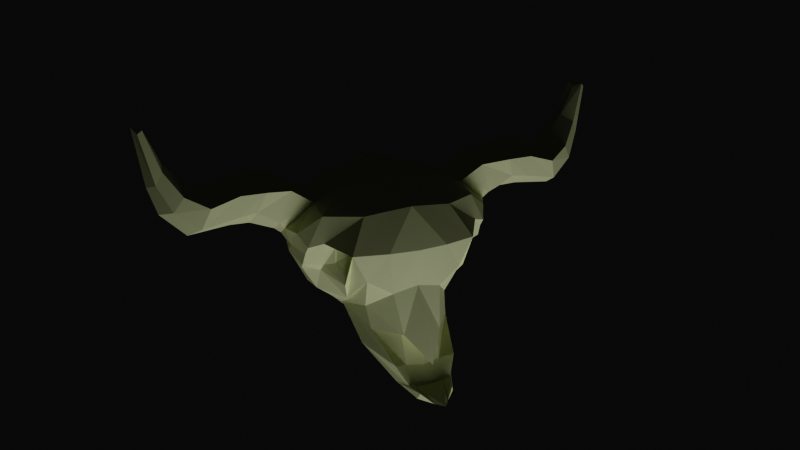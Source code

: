 # Source: vacone.blend  (saved by Blender 3.6.13; exported with 4.5.12 LTS)
import bpy
from mathutils import Matrix  # noqa: F401  (used for matrix-valued properties, if any)

bpy.ops.wm.read_factory_settings(use_empty=True)
scene = bpy.context.scene
scene.name = 'Scene'

# ---- collections
col_collection = bpy.data.collections.new('Collection'); scene.collection.children.link(col_collection)

# ---- materials (node trees are filled in below, after node groups)
mat_material = bpy.data.materials.new('Material')
mat_material.alpha_threshold = 0.0
mat_material.diffuse_color = (0.9522, 1.0, 0.65, 1.0)
mat_material.roughness = 0.8103
mat_material.specular_intensity = 0.5513
mat_material.metallic = 0.1154
mat_material.line_color = (0.0, 0.0, 0.0, 1.0)

# ---- material node trees

# ---- world
world_world = bpy.data.worlds.new('World'); scene.world = world_world
world_world.use_nodes = True; world_world.node_tree.nodes.clear()
_N = world_world.node_tree.nodes; _L = world_world.node_tree.links
n0 = _N.new('ShaderNodeOutputWorld'); n0.name = 'World Output'; n0.location = (300, 300)
n1 = _N.new('ShaderNodeBackground'); n1.name = 'Background'; n1.location = (10, 300)
n1.inputs[0].default_value = (0.05088, 0.05088, 0.05088, 1.0)
_L.new(n1.outputs[0], n0.inputs[0])
n0.is_active_output = True
world_world.color = (0.05088, 0.05088, 0.05088)
world_world.use_sun_shadow = False
world_world.sun_shadow_jitter_overblur = 0.0

# ---- cameras
cam_camera_003 = bpy.data.cameras.new('Camera.003')

# ---- lights
light_area = bpy.data.lights.new('Area', 'AREA')
light_area.transmission_factor = 0.0
light_area.energy = 1571.0
light_area.shadow_maximum_resolution = 0.006
light_area.use_absolute_resolution = True
light_area.size = 8.456
light_area.size_y = 1.0

# ---- meshes
me_cube = bpy.data.meshes.new('Cube')
me_cube.from_pydata([(0.9684, -1.0, 0.9757), (0.9065, -1.0, -0.8491), (-0.6725, -0.8613, 0.5833), (-0.5989, -0.8153, -1.12), (-0.9327, -1.211, -0.02431), (0.9784, -1.0, -0.02431), (-0.02165, -1.0, 0.9757), (-0.01172, -1.0, -1.206), (-0.5979, -1.208, -0.6663), (-0.4692, -1.534, 0.1277), (-0.3506, -1.507, 0.59), (0.7758, -1.507, 0.1151), (0.7495, -1.517, -0.4749), (0.03131, -1.507, 0.7477), (0.03717, -1.485, -0.8623), (0.8021, -1.496, 0.7344), (-0.1769, -1.427, -0.3675), (-0.3418, -1.792, 0.05085), (-0.1468, -1.907, 0.2762), (0.4647, -1.905, 0.06141), (0.4331, -1.828, -0.1659), (0.09617, -2.035, 0.3318), (0.08309, -1.748, -0.441), (0.4963, -1.895, 0.3545), (-0.2279, -1.797, -0.09517), (0.9611, -1.938, 1.031), (-0.03656, -1.938, 1.031), (0.6169, -2.151, 0.5324), (0.04271, -2.153, 0.4567), (1.111, -2.367, 1.07), (-0.1992, -2.44, 1.109), (0.961, -2.637, 0.7446), (-0.07774, -2.596, 0.7405), (0.4883, -1.0, -1.26), (0.4734, -1.0, 0.9757), (0.3933, -1.512, -0.8322), (0.4167, -1.501, 0.8639), (0.2053, -1.775, -0.418), (0.2962, -2.036, 0.1922), (0.2702, -1.957, 0.06755), (0.4623, -1.938, 1.181), (0.3298, -2.152, 0.2781), (0.4531, -2.358, 1.331), (0.3645, -2.593, 0.4397), (-1.357, -0.5956, -2.043), (-0.5904, -0.8872, -1.828), (0.456, -2.968, 1.35), (-0.194, -2.92, 1.113), (1.115, -2.82, 1.138), (0.9701, -2.967, 0.6837), (0.3764, -2.951, 0.445), (-0.06918, -2.944, 0.6903), (0.4746, -3.377, 1.183), (-0.1773, -3.441, 0.955), (1.133, -3.362, 0.9234), (0.9837, -3.619, 0.5759), (0.3877, -3.713, 0.362), (-0.05519, -3.58, 0.574), (0.4818, -3.727, 1.3), (-0.02214, -3.845, 1.168), (0.9864, -3.816, 1.115), (0.8683, -4.048, 0.91), (0.4073, -4.181, 0.7982), (0.06917, -4.01, 0.8975), (0.4813, -4.06, 1.681), (0.1538, -4.136, 1.596), (0.8093, -4.118, 1.561), (0.7326, -4.268, 1.363), (0.4329, -4.354, 1.291), (0.2131, -4.244, 1.355), (0.4805, -4.319, 2.219), (0.2782, -4.389, 2.307), (0.689, -4.369, 2.288), (0.6443, -4.463, 2.252), (0.4594, -4.536, 2.333), (0.3184, -4.463, 2.238), (-0.5952, -1.199, -0.4838), (-0.7555, -1.124, -0.07506), (-0.3702, -1.293, -0.3041), (-0.467, -1.326, 0.009628), (-1.232, -0.3616, -1.538), (0.9734, -0.5, 1.108), (-0.745, -0.4306, 0.6404), (0.9065, -0.5, -1.025), (1.138, -0.5, -0.02431), (0.05597, -0.5, -1.695), (-1.096, -0.5729, -0.02431), (-0.01917, -0.5, 1.108), (0.4771, -0.5, 1.108), (0.4883, -0.5, -1.407), (-1.263, -0.3339, -2.114), (-0.3341, -0.6942, -1.847), (0.9833, -1.0, -0.5243), (-0.9259, -0.9346, -0.5397), (-0.3148, -1.042, -1.027), (0.7627, -1.512, -0.1799), (-0.06988, -1.445, -0.4965), (0.4489, -1.866, -0.05223), (-0.1321, -1.811, -0.315), (0.1916, -1.942, -0.1225), (-1.032, -0.4673, -0.805), (1.063, -0.5, -0.6125), (-0.5424, -1.204, -0.3822), (-0.6476, -1.155, -0.1137), (-0.3946, -1.266, -0.2641), (-0.4582, -1.287, -0.0581), (0.1001, -1.926, 0.004989), (-0.006405, -1.941, 0.1686), (-0.7362, -0.767, -1.524), (-0.9652, -0.3525, -1.152), (-1.516, -0.3019, -2.425), (-1.545, -0.4209, -2.388), (-1.307, -0.5598, -2.359), (-0.7691, -0.3895, -2.34), (-1.953, -0.1392, -2.621), (-1.778, -0.3238, -2.461), (-1.74, -0.3628, -2.56), (-1.7, -0.3534, -2.579), (0.9684, 1.0, 0.9757), (0.9065, 1.0, -0.8491), (-0.6725, 0.8613, 0.5833), (-0.5989, 0.8153, -1.12), (-1.651, 2.682e-07, -2.025), (-0.9327, 1.211, -0.02431), (0.9784, 1.0, -0.02431), (-0.02165, 1.0, 0.9757), (0.9784, 2.682e-07, 1.241), (-0.01172, 1.0, -1.206), (-0.8314, 2.682e-07, 0.6975), (0.9065, 2.682e-07, -1.202), (1.297, 2.682e-07, -0.02431), (0.1038, 2.682e-07, -1.928), (-1.154, 2.682e-07, -0.02431), (-0.5979, 1.208, -0.6663), (-0.01668, 2.682e-07, 1.241), (-0.4692, 1.534, 0.1277), (-0.3506, 1.507, 0.59), (0.7758, 1.507, 0.1151), (0.7495, 1.517, -0.4749), (0.03131, 1.507, 0.7477), (0.03717, 1.485, -0.8623), (0.8021, 1.496, 0.7344), (-0.1769, 1.427, -0.3675), (-0.3418, 1.792, 0.05085), (-0.1468, 1.907, 0.2762), (0.4647, 1.905, 0.06141), (0.4331, 1.828, -0.1659), (0.09617, 2.035, 0.3318), (0.08309, 1.748, -0.441), (0.4963, 1.895, 0.3545), (-0.2279, 1.797, -0.09517), (0.9611, 1.938, 1.031), (-0.03656, 1.938, 1.031), (0.6169, 2.151, 0.5324), (0.04271, 2.153, 0.4567), (1.111, 2.367, 1.07), (-0.1992, 2.44, 1.109), (0.961, 2.637, 0.7446), (-0.07774, 2.596, 0.7405), (0.4883, 1.0, -1.26), (0.4734, 1.0, 0.9757), (0.6822, 2.682e-07, -1.494), (0.4808, 2.682e-07, 1.241), (0.3933, 1.512, -0.8322), (0.4167, 1.501, 0.8639), (0.2053, 1.775, -0.418), (0.2962, 2.036, 0.1922), (0.2702, 1.957, 0.06755), (0.4623, 1.938, 1.181), (0.3298, 2.152, 0.2781), (0.4531, 2.358, 1.331), (0.3645, 2.593, 0.4397), (-1.357, 0.5956, -2.043), (-0.5904, 0.8872, -1.828), (-0.2043, 2.682e-07, -2.049), (0.456, 2.968, 1.35), (-0.194, 2.92, 1.113), (1.115, 2.82, 1.138), (0.9701, 2.967, 0.6837), (0.3764, 2.951, 0.445), (-0.06918, 2.944, 0.6903), (0.4746, 3.377, 1.183), (-0.1773, 3.441, 0.955), (1.133, 3.362, 0.9234), (0.9837, 3.619, 0.5759), (0.3877, 3.713, 0.362), (-0.05519, 3.58, 0.574), (0.4818, 3.727, 1.3), (-0.02214, 3.845, 1.168), (0.9864, 3.816, 1.115), (0.8683, 4.048, 0.91), (0.4073, 4.181, 0.7982), (0.06917, 4.01, 0.8975), (0.4813, 4.06, 1.681), (0.1538, 4.136, 1.596), (0.8093, 4.118, 1.561), (0.7326, 4.268, 1.363), (0.4329, 4.354, 1.291), (0.2131, 4.244, 1.355), (0.4805, 4.319, 2.219), (0.2782, 4.389, 2.307), (0.689, 4.369, 2.288), (0.6443, 4.463, 2.252), (0.4594, 4.536, 2.333), (0.3184, 4.463, 2.238), (-0.5952, 1.199, -0.4838), (-0.7555, 1.124, -0.07506), (-0.3702, 1.293, -0.3041), (-0.467, 1.326, 0.009628), (-1.232, 0.3616, -1.538), (0.9734, 0.5, 1.108), (-0.745, 0.4306, 0.6404), (0.9065, 0.5, -1.025), (1.138, 0.5, -0.02431), (0.05597, 0.5, -1.695), (-1.096, 0.5729, -0.02431), (-0.01917, 0.5, 1.108), (0.4771, 0.5, 1.108), (0.4883, 0.5, -1.407), (-1.263, 0.3339, -2.114), (-0.3341, 0.6942, -1.847), (0.9833, 1.0, -0.5243), (-0.9259, 0.9346, -0.5397), (1.143, 2.682e-07, -0.7006), (-1.083, 2.682e-07, -0.7006), (-0.3148, 1.042, -1.027), (0.7627, 1.512, -0.1799), (-0.06988, 1.445, -0.4965), (0.4489, 1.866, -0.05223), (-0.1321, 1.811, -0.315), (0.1916, 1.942, -0.1225), (-1.032, 0.4673, -0.805), (1.063, 0.5, -0.6125), (-0.5424, 1.204, -0.3822), (-0.6476, 1.155, -0.1137), (-0.3946, 1.266, -0.2641), (-0.4582, 1.287, -0.0581), (0.1001, 1.926, 0.004989), (-0.006405, 1.941, 0.1686), (-0.7362, 0.767, -1.524), (-0.9652, 0.3525, -1.152), (-1.099, 2.682e-07, -1.375), (-1.516, 0.3019, -2.425), (-1.545, 0.4209, -2.388), (-1.307, 0.5598, -2.359), (-0.7691, 0.3895, -2.34), (-0.7279, 2.682e-07, -2.404), (-1.538, 2.682e-07, -2.438), (-1.953, 0.1392, -2.621), (-1.778, 0.3238, -2.461), (-1.74, 0.3628, -2.56), (-1.7, 0.3534, -2.579), (-1.68, 2.682e-07, -2.611), (-2.121, 2.682e-07, -2.627), (-1.321, 2.682e-07, -2.149)], [(131, 122)], [(87, 82, 2, 6), (92, 5, 11, 95), (89, 83, 1, 33), (84, 81, 0, 5), (101, 84, 5, 92), (85, 7, 45, 91), (100, 86, 132, 224), (86, 82, 128, 132), (94, 8, 4, 93), (6, 2, 10, 13), (33, 1, 12, 35), (88, 87, 6, 34), (10, 9, 17, 18), (13, 10, 18, 21), (11, 15, 23, 19), (94, 7, 14, 96), (8, 16, 78, 76), (34, 6, 13, 36), (5, 0, 15, 11), (2, 4, 9, 10), (24, 107, 18, 17), (99, 39, 106), (39, 38, 21, 107, 106), (23, 15, 25, 27), (35, 12, 20, 37), (95, 11, 19, 97), (96, 14, 22, 98), (9, 16, 24, 17), (41, 27, 31, 43), (36, 13, 26, 40), (13, 21, 28, 26), (38, 23, 27, 41), (43, 31, 49, 50), (40, 26, 30, 42), (26, 28, 32, 30), (27, 25, 29, 31), (25, 40, 42, 29), (30, 32, 51, 47), (21, 38, 41, 28), (15, 36, 40, 25), (28, 41, 43, 32), (14, 35, 37, 22), (19, 23, 38, 39), (97, 19, 39, 99), (0, 34, 36, 15), (81, 88, 34, 0), (7, 33, 35, 14), (85, 89, 33, 7), (45, 44, 111, 112), (80, 122, 241, 109), (7, 108, 44, 45), (51, 50, 56, 57), (48, 46, 52, 54), (31, 29, 48, 49), (32, 43, 50, 51), (29, 42, 46, 48), (42, 30, 47, 46), (53, 57, 63, 59), (56, 55, 61, 62), (46, 47, 53, 52), (50, 49, 55, 56), (47, 51, 57, 53), (49, 48, 54, 55), (60, 58, 64, 66), (61, 60, 66, 67), (55, 54, 60, 61), (54, 52, 58, 60), (57, 56, 62, 63), (52, 53, 59, 58), (68, 67, 73, 74), (64, 65, 71, 70), (63, 62, 68, 69), (58, 59, 65, 64), (62, 61, 67, 68), (59, 63, 69, 65), (70, 71, 75, 74), (72, 70, 74, 73), (65, 69, 75, 71), (67, 66, 72, 73), (66, 64, 70, 72), (69, 68, 74, 75), (79, 77, 103, 105), (4, 8, 76, 77), (9, 4, 77, 79), (16, 9, 79, 78), (3, 80, 109, 108), (131, 161, 89, 85), (126, 162, 88, 81), (162, 134, 87, 88), (4, 2, 82, 86), (93, 4, 86, 100), (131, 85, 91, 174), (223, 130, 84, 101), (130, 126, 81, 84), (161, 129, 83, 89), (134, 128, 82, 87), (129, 223, 101, 83), (3, 93, 100, 80), (20, 97, 99, 37), (16, 96, 98, 24), (12, 95, 97, 20), (37, 99, 98, 22), (8, 94, 96, 16), (7, 94, 93, 3), (80, 100, 224, 122), (83, 101, 92, 1), (1, 92, 95, 12), (103, 102, 104, 105), (78, 79, 105, 104), (76, 78, 104, 102), (77, 76, 102, 103), (106, 24, 98, 99), (106, 107, 24), (18, 107, 21), (108, 109, 90, 44), (108, 7, 3), (113, 112, 116, 117), (110, 247, 253, 114), (174, 91, 113, 246), (91, 45, 112, 113), (44, 90, 110, 111), (114, 117, 116, 115), (253, 252, 117, 114), (111, 110, 114, 115), (246, 113, 117, 252), (247, 246, 252, 253), (112, 111, 115, 116), (90, 254, 247, 110), (109, 241, 254, 90), (216, 125, 120, 211), (221, 226, 137, 124), (218, 159, 119, 212), (213, 124, 118, 210), (232, 221, 124, 213), (214, 220, 173, 127), (231, 224, 132, 215), (215, 132, 128, 211), (225, 222, 123, 133), (125, 139, 136, 120), (159, 163, 138, 119), (217, 160, 125, 216), (136, 144, 143, 135), (139, 147, 144, 136), (137, 145, 149, 141), (225, 227, 140, 127), (133, 205, 207, 142), (160, 164, 139, 125), (124, 137, 141, 118), (120, 136, 135, 123), (150, 143, 144, 238), (230, 237, 167), (167, 237, 238, 147, 166), (149, 153, 151, 141), (163, 165, 146, 138), (226, 228, 145, 137), (227, 229, 148, 140), (135, 143, 150, 142), (169, 171, 157, 153), (164, 168, 152, 139), (139, 152, 154, 147), (166, 169, 153, 149), (171, 179, 178, 157), (168, 170, 156, 152), (152, 156, 158, 154), (153, 157, 155, 151), (151, 155, 170, 168), (156, 176, 180, 158), (147, 154, 169, 166), (141, 151, 168, 164), (154, 158, 171, 169), (140, 148, 165, 163), (145, 167, 166, 149), (228, 230, 167, 145), (118, 141, 164, 160), (210, 118, 160, 217), (127, 140, 163, 159), (214, 127, 159, 218), (173, 244, 243, 172), (209, 240, 241, 122), (127, 173, 172, 239), (180, 186, 185, 179), (177, 183, 181, 175), (157, 178, 177, 155), (158, 180, 179, 171), (155, 177, 175, 170), (170, 175, 176, 156), (182, 188, 192, 186), (185, 191, 190, 184), (175, 181, 182, 176), (179, 185, 184, 178), (176, 182, 186, 180), (178, 184, 183, 177), (189, 195, 193, 187), (190, 196, 195, 189), (184, 190, 189, 183), (183, 189, 187, 181), (186, 192, 191, 185), (181, 187, 188, 182), (197, 203, 202, 196), (193, 199, 200, 194), (192, 198, 197, 191), (187, 193, 194, 188), (191, 197, 196, 190), (188, 194, 198, 192), (199, 203, 204, 200), (201, 202, 203, 199), (194, 200, 204, 198), (196, 202, 201, 195), (195, 201, 199, 193), (198, 204, 203, 197), (208, 236, 234, 206), (123, 206, 205, 133), (135, 208, 206, 123), (142, 207, 208, 135), (121, 239, 240, 209), (131, 214, 218, 161), (126, 210, 217, 162), (162, 217, 216, 134), (123, 215, 211, 120), (222, 231, 215, 123), (131, 174, 220, 214), (223, 232, 213, 130), (130, 213, 210, 126), (161, 218, 212, 129), (134, 216, 211, 128), (129, 212, 232, 223), (121, 209, 231, 222), (146, 165, 230, 228), (142, 150, 229, 227), (138, 146, 228, 226), (165, 148, 229, 230), (133, 142, 227, 225), (127, 121, 222, 225), (209, 122, 224, 231), (212, 119, 221, 232), (119, 138, 226, 221), (234, 236, 235, 233), (207, 235, 236, 208), (205, 233, 235, 207), (206, 234, 233, 205), (237, 230, 229, 150), (237, 150, 238), (144, 147, 238), (239, 172, 219, 240), (239, 121, 127), (245, 251, 250, 244), (242, 248, 253, 247), (174, 246, 245, 220), (220, 245, 244, 173), (172, 243, 242, 219), (248, 249, 250, 251), (253, 248, 251, 252), (243, 249, 248, 242), (246, 252, 251, 245), (244, 250, 249, 243), (219, 242, 247, 254), (240, 219, 254, 241)])
_uv = me_cube.uv_layers.new(name='UVMap')
_uv.uv.foreach_set('vector', [0.75, 0.6875, 0.875, 0.6875, 0.875, 0.75, 0.75, 0.75, 0.4375, 0.75, 0.5, 0.75, 0.5, 0.75, 0.4375, 0.75, 0.3125, 0.6875, 0.375, 0.6875, 0.375, 0.75, 0.3125, 0.75, 0.5, 0.6875, 0.625, 0.6875, 0.625, 0.75, 0.5, 0.75, 0.4375, 0.6875, 0.5, 0.6875, 0.5, 0.75, 0.4375, 0.75, 0.25, 0.6875, 0.25, 0.75, 0.25, 0.75, 0.25, 0.6875, 0.4375, 0.0625, 0.5, 0.0625, 0.5, 0.125, 0.4375, 0.125, 0.5, 0.0625, 0.625, 0.0625, 0.625, 0.125, 0.5, 0.125, 0.4375, 0.875, 0.5, 0.875, 0.5, 1.0, 0.4375, 1.0, 0.75, 0.75, 0.875, 0.75, 0.875, 0.75, 0.75, 0.75, 0.3125, 0.75, 0.375, 0.75, 0.375, 0.75, 0.3125, 0.75, 0.6875, 0.6875, 0.75, 0.6875, 0.75, 0.75, 0.6875, 0.75, 0.625, 0.0, 0.5, 0.0, 0.5, 0.0, 0.625, 0.0, 0.75, 0.75, 0.875, 0.75, 0.875, 0.75, 0.75, 0.75, 0.5, 0.75, 0.625, 0.75, 0.625, 0.75, 0.5, 0.75, 0.4375, 0.875, 0.375, 0.875, 0.375, 0.875, 0.4375, 0.875, 0.5, 0.875, 0.5, 0.875, 0.5, 0.875, 0.5, 0.875, 0.6875, 0.75, 0.75, 0.75, 0.75, 0.75, 0.6875, 0.75, 0.5, 0.75, 0.625, 0.75, 0.625, 0.75, 0.5, 0.75, 0.625, 0.0, 0.5, 0.0, 0.5, 0.0, 0.625, 0.0, 0.5, 0.875, 0.5772, 0.875, 0.625, 1.0, 0.5, 1.0, 0.4375, 0.8125, 0.5, 0.8125, 0.5, 0.8365, 0.5, 0.8125, 0.625, 0.8125, 0.625, 0.875, 0.5772, 0.875, 0.5, 0.8365, 0.625, 0.75, 0.625, 0.75, 0.625, 0.75, 0.625, 0.75, 0.3125, 0.75, 0.375, 0.75, 0.375, 0.75, 0.3125, 0.75, 0.4375, 0.75, 0.5, 0.75, 0.5, 0.75, 0.4375, 0.75, 0.4375, 0.875, 0.375, 0.875, 0.375, 0.875, 0.4375, 0.875, 0.5, 1.0, 0.5, 0.875, 0.5, 0.875, 0.5, 1.0, 0.625, 0.8125, 0.625, 0.75, 0.625, 0.75, 0.625, 0.8125, 0.6875, 0.75, 0.75, 0.75, 0.75, 0.75, 0.6875, 0.75, 0.75, 0.75, 0.75, 0.75, 0.75, 0.75, 0.75, 0.75, 0.625, 0.8125, 0.625, 0.75, 0.625, 0.75, 0.625, 0.8125, 0.625, 0.8125, 0.625, 0.75, 0.625, 0.75, 0.625, 0.8125, 0.6875, 0.75, 0.75, 0.75, 0.75, 0.75, 0.6875, 0.75, 0.75, 0.75, 0.75, 0.75, 0.75, 0.75, 0.75, 0.75, 0.625, 0.75, 0.625, 0.75, 0.625, 0.75, 0.625, 0.75, 0.625, 0.75, 0.6875, 0.75, 0.6875, 0.75, 0.625, 0.75, 0.75, 0.75, 0.75, 0.75, 0.75, 0.75, 0.75, 0.75, 0.625, 0.875, 0.625, 0.8125, 0.625, 0.8125, 0.625, 0.875, 0.625, 0.75, 0.6875, 0.75, 0.6875, 0.75, 0.625, 0.75, 0.625, 0.875, 0.625, 0.8125, 0.625, 0.8125, 0.625, 0.875, 0.25, 0.75, 0.3125, 0.75, 0.3125, 0.75, 0.25, 0.75, 0.5, 0.75, 0.625, 0.75, 0.625, 0.8125, 0.5, 0.8125, 0.4375, 0.75, 0.5, 0.75, 0.5, 0.8125, 0.4375, 0.8125, 0.625, 0.75, 0.6875, 0.75, 0.6875, 0.75, 0.625, 0.75, 0.625, 0.6875, 0.6875, 0.6875, 0.6875, 0.75, 0.625, 0.75, 0.25, 0.75, 0.3125, 0.75, 0.3125, 0.75, 0.25, 0.75, 0.25, 0.6875, 0.3125, 0.6875, 0.3125, 0.75, 0.25, 0.75, 0.375, 0.875, 0.375, 1.0, 0.375, 1.0, 0.375, 0.875, 0.375, 0.0625, 0.375, 0.125, 0.375, 0.125, 0.375, 0.0625, 0.375, 0.875, 0.375, 1.0, 0.375, 1.0, 0.375, 0.875, 0.625, 0.875, 0.625, 0.8125, 0.625, 0.8125, 0.625, 0.875, 0.625, 0.75, 0.6875, 0.75, 0.6875, 0.75, 0.625, 0.75, 0.625, 0.75, 0.625, 0.75, 0.625, 0.75, 0.625, 0.75, 0.625, 0.875, 0.625, 0.8125, 0.625, 0.8125, 0.625, 0.875, 0.625, 0.75, 0.6875, 0.75, 0.6875, 0.75, 0.625, 0.75, 0.6875, 0.75, 0.75, 0.75, 0.75, 0.75, 0.6875, 0.75, 0.75, 0.75, 0.75, 0.75, 0.75, 0.75, 0.75, 0.75, 0.625, 0.8125, 0.625, 0.75, 0.625, 0.75, 0.625, 0.8125, 0.6875, 0.75, 0.75, 0.75, 0.75, 0.75, 0.6875, 0.75, 0.625, 0.8125, 0.625, 0.75, 0.625, 0.75, 0.625, 0.8125, 0.75, 0.75, 0.75, 0.75, 0.75, 0.75, 0.75, 0.75, 0.625, 0.75, 0.625, 0.75, 0.625, 0.75, 0.625, 0.75, 0.625, 0.75, 0.6875, 0.75, 0.6875, 0.75, 0.625, 0.75, 0.625, 0.75, 0.625, 0.75, 0.625, 0.75, 0.625, 0.75, 0.625, 0.75, 0.625, 0.75, 0.625, 0.75, 0.625, 0.75, 0.625, 0.75, 0.6875, 0.75, 0.6875, 0.75, 0.625, 0.75, 0.625, 0.875, 0.625, 0.8125, 0.625, 0.8125, 0.625, 0.875, 0.6875, 0.75, 0.75, 0.75, 0.75, 0.75, 0.6875, 0.75, 0.625, 0.8125, 0.625, 0.75, 0.625, 0.75, 0.625, 0.8125, 0.6875, 0.75, 0.75, 0.75, 0.75, 0.75, 0.6875, 0.75, 0.625, 0.875, 0.625, 0.8125, 0.625, 0.8125, 0.625, 0.875, 0.6875, 0.75, 0.75, 0.75, 0.75, 0.75, 0.6875, 0.75, 0.625, 0.8125, 0.625, 0.75, 0.625, 0.75, 0.625, 0.8125, 0.75, 0.75, 0.75, 0.75, 0.75, 0.75, 0.75, 0.75, 0.6875, 0.75, 0.75, 0.75, 0.75, 0.75, 0.6875, 0.75, 0.625, 0.75, 0.6875, 0.75, 0.6875, 0.75, 0.625, 0.75, 0.75, 0.75, 0.75, 0.75, 0.75, 0.75, 0.75, 0.75, 0.625, 0.75, 0.625, 0.75, 0.625, 0.75, 0.625, 0.75, 0.625, 0.75, 0.6875, 0.75, 0.6875, 0.75, 0.625, 0.75, 0.625, 0.875, 0.625, 0.8125, 0.625, 0.8125, 0.625, 0.875, 0.5, 0.0, 0.5, 0.0, 0.5, 0.0, 0.5, 0.0, 0.5, 1.0, 0.5, 0.875, 0.5, 0.875, 0.5, 1.0, 0.5, 0.0, 0.5, 0.0, 0.5, 0.0, 0.5, 0.0, 0.5, 0.875, 0.5, 1.0, 0.5, 1.0, 0.5, 0.875, 0.375, 0.0, 0.375, 0.0625, 0.375, 0.0625, 0.375, 0.0, 0.25, 0.625, 0.3125, 0.625, 0.3125, 0.6875, 0.25, 0.6875, 0.625, 0.625, 0.6875, 0.625, 0.6875, 0.6875, 0.625, 0.6875, 0.6875, 0.625, 0.75, 0.625, 0.75, 0.6875, 0.6875, 0.6875, 0.5, 0.0, 0.625, 0.0, 0.625, 0.0625, 0.5, 0.0625, 0.4375, 0.0, 0.5, 0.0, 0.5, 0.0625, 0.4375, 0.0625, 0.25, 0.625, 0.25, 0.6875, 0.25, 0.6875, 0.25, 0.625, 0.4375, 0.625, 0.5, 0.625, 0.5, 0.6875, 0.4375, 0.6875, 0.5, 0.625, 0.625, 0.625, 0.625, 0.6875, 0.5, 0.6875, 0.3125, 0.625, 0.375, 0.625, 0.375, 0.6875, 0.3125, 0.6875, 0.75, 0.625, 0.875, 0.625, 0.875, 0.6875, 0.75, 0.6875, 0.375, 0.625, 0.4375, 0.625, 0.4375, 0.6875, 0.375, 0.6875, 0.375, 0.0, 0.4375, 0.0, 0.4375, 0.0625, 0.375, 0.0625, 0.375, 0.75, 0.4375, 0.75, 0.4375, 0.8125, 0.375, 0.8125, 0.5, 0.875, 0.4375, 0.875, 0.4375, 0.875, 0.5, 0.875, 0.375, 0.75, 0.4375, 0.75, 0.4375, 0.75, 0.375, 0.75, 0.375, 0.8125, 0.4375, 0.8125, 0.4375, 0.875, 0.375, 0.875, 0.5, 0.875, 0.4375, 0.875, 0.4375, 0.875, 0.5, 0.875, 0.375, 0.875, 0.4375, 0.875, 0.4375, 1.0, 0.375, 1.0, 0.375, 0.0625, 0.4375, 0.0625, 0.4375, 0.125, 0.375, 0.125, 0.375, 0.6875, 0.4375, 0.6875, 0.4375, 0.75, 0.375, 0.75, 0.375, 0.75, 0.4375, 0.75, 0.4375, 0.75, 0.375, 0.75, 0.5, 1.0, 0.5, 0.875, 0.5, 0.875, 0.5, 1.0, 0.5, 0.875, 0.5, 1.0, 0.5, 1.0, 0.5, 0.875, 0.5, 0.875, 0.5, 0.875, 0.5, 0.875, 0.5, 0.875, 0.5, 1.0, 0.5, 0.875, 0.5, 0.875, 0.5, 1.0, 0.5, 0.8365, 0.5, 0.875, 0.4375, 0.875, 0.4375, 0.8125, 0.5, 0.8365, 0.5772, 0.875, 0.5, 0.875, 0.625, 1.0, 0.5772, 0.875, 0.625, 0.875, 0.375, 0.0, 0.375, 0.0625, 0.375, 0.0625, 0.375, 0.0, 0.375, 1.0, 0.375, 0.875, 0.375, 1.0, 0.25, 0.6875, 0.25, 0.75, 0.25, 0.75, 0.25, 0.6875, 0.375, 0.0625, 0.375, 0.125, 0.375, 0.125, 0.375, 0.0625, 0.25, 0.625, 0.25, 0.6875, 0.25, 0.6875, 0.25, 0.625, 0.25, 0.6875, 0.25, 0.75, 0.25, 0.75, 0.25, 0.6875, 0.375, 0.0, 0.375, 0.0625, 0.375, 0.0625, 0.375, 0.0, 0.125, 0.6875, 0.25, 0.6875, 0.25, 0.75, 0.125, 0.75, 0.125, 0.625, 0.25, 0.625, 0.25, 0.6875, 0.125, 0.6875, 0.375, 0.0, 0.375, 0.0625, 0.375, 0.0625, 0.375, 0.0, 0.25, 0.625, 0.25, 0.6875, 0.25, 0.6875, 0.25, 0.625, 0.125, 0.625, 0.25, 0.625, 0.25, 0.625, 0.125, 0.625, 0.375, 0.875, 0.375, 1.0, 0.375, 1.0, 0.375, 0.875, 0.375, 0.0625, 0.375, 0.1153, 0.375, 0.125, 0.375, 0.0625, 0.375, 0.0625, 0.375, 0.125, 0.375, 0.1153, 0.375, 0.0625, 0.75, 0.6875, 0.75, 0.75, 0.875, 0.75, 0.875, 0.6875, 0.4375, 0.75, 0.4375, 0.75, 0.5, 0.75, 0.5, 0.75, 0.3125, 0.6875, 0.3125, 0.75, 0.375, 0.75, 0.375, 0.6875, 0.5, 0.6875, 0.5, 0.75, 0.625, 0.75, 0.625, 0.6875, 0.4375, 0.6875, 0.4375, 0.75, 0.5, 0.75, 0.5, 0.6875, 0.25, 0.6875, 0.25, 0.6875, 0.25, 0.75, 0.25, 0.75, 0.4375, 0.0625, 0.4375, 0.125, 0.5, 0.125, 0.5, 0.0625, 0.5, 0.0625, 0.5, 0.125, 0.625, 0.125, 0.625, 0.0625, 0.4375, 0.875, 0.4375, 1.0, 0.5, 1.0, 0.5, 0.875, 0.75, 0.75, 0.75, 0.75, 0.875, 0.75, 0.875, 0.75, 0.3125, 0.75, 0.3125, 0.75, 0.375, 0.75, 0.375, 0.75, 0.6875, 0.6875, 0.6875, 0.75, 0.75, 0.75, 0.75, 0.6875, 0.625, 0.0, 0.625, 0.0, 0.5, 0.0, 0.5, 0.0, 0.75, 0.75, 0.75, 0.75, 0.875, 0.75, 0.875, 0.75, 0.5, 0.75, 0.5, 0.75, 0.625, 0.75, 0.625, 0.75, 0.4375, 0.875, 0.4375, 0.875, 0.375, 0.875, 0.375, 0.875, 0.5, 0.875, 0.5, 0.875, 0.5, 0.875, 0.5, 0.875, 0.6875, 0.75, 0.6875, 0.75, 0.75, 0.75, 0.75, 0.75, 0.5, 0.75, 0.5, 0.75, 0.625, 0.75, 0.625, 0.75, 0.625, 0.0, 0.625, 0.0, 0.5, 0.0, 0.5, 0.0, 0.5, 0.875, 0.5, 1.0, 0.625, 1.0, 0.5772, 0.875, 0.4375, 0.8125, 0.5, 0.8365, 0.5, 0.8125, 0.5, 0.8125, 0.5, 0.8365, 0.5772, 0.875, 0.625, 0.875, 0.625, 0.8125, 0.625, 0.75, 0.625, 0.75, 0.625, 0.75, 0.625, 0.75, 0.3125, 0.75, 0.3125, 0.75, 0.375, 0.75, 0.375, 0.75, 0.4375, 0.75, 0.4375, 0.75, 0.5, 0.75, 0.5, 0.75, 0.4375, 0.875, 0.4375, 0.875, 0.375, 0.875, 0.375, 0.875, 0.5, 1.0, 0.5, 1.0, 0.5, 0.875, 0.5, 0.875, 0.625, 0.8125, 0.625, 0.8125, 0.625, 0.75, 0.625, 0.75, 0.6875, 0.75, 0.6875, 0.75, 0.75, 0.75, 0.75, 0.75, 0.75, 0.75, 0.75, 0.75, 0.75, 0.75, 0.75, 0.75, 0.625, 0.8125, 0.625, 0.8125, 0.625, 0.75, 0.625, 0.75, 0.625, 0.8125, 0.625, 0.8125, 0.625, 0.75, 0.625, 0.75, 0.6875, 0.75, 0.6875, 0.75, 0.75, 0.75, 0.75, 0.75, 0.75, 0.75, 0.75, 0.75, 0.75, 0.75, 0.75, 0.75, 0.625, 0.75, 0.625, 0.75, 0.625, 0.75, 0.625, 0.75, 0.625, 0.75, 0.625, 0.75, 0.6875, 0.75, 0.6875, 0.75, 0.75, 0.75, 0.75, 0.75, 0.75, 0.75, 0.75, 0.75, 0.625, 0.875, 0.625, 0.875, 0.625, 0.8125, 0.625, 0.8125, 0.625, 0.75, 0.625, 0.75, 0.6875, 0.75, 0.6875, 0.75, 0.625, 0.875, 0.625, 0.875, 0.625, 0.8125, 0.625, 0.8125, 0.25, 0.75, 0.25, 0.75, 0.3125, 0.75, 0.3125, 0.75, 0.5, 0.75, 0.5, 0.8125, 0.625, 0.8125, 0.625, 0.75, 0.4375, 0.75, 0.4375, 0.8125, 0.5, 0.8125, 0.5, 0.75, 0.625, 0.75, 0.625, 0.75, 0.6875, 0.75, 0.6875, 0.75, 0.625, 0.6875, 0.625, 0.75, 0.6875, 0.75, 0.6875, 0.6875, 0.25, 0.75, 0.25, 0.75, 0.3125, 0.75, 0.3125, 0.75, 0.25, 0.6875, 0.25, 0.75, 0.3125, 0.75, 0.3125, 0.6875, 0.375, 0.875, 0.375, 0.875, 0.375, 1.0, 0.375, 1.0, 0.375, 0.0625, 0.375, 0.0625, 0.375, 0.125, 0.375, 0.125, 0.375, 0.875, 0.375, 0.875, 0.375, 1.0, 0.375, 1.0, 0.625, 0.875, 0.625, 0.875, 0.625, 0.8125, 0.625, 0.8125, 0.625, 0.75, 0.625, 0.75, 0.6875, 0.75, 0.6875, 0.75, 0.625, 0.75, 0.625, 0.75, 0.625, 0.75, 0.625, 0.75, 0.625, 0.875, 0.625, 0.875, 0.625, 0.8125, 0.625, 0.8125, 0.625, 0.75, 0.625, 0.75, 0.6875, 0.75, 0.6875, 0.75, 0.6875, 0.75, 0.6875, 0.75, 0.75, 0.75, 0.75, 0.75, 0.75, 0.75, 0.75, 0.75, 0.75, 0.75, 0.75, 0.75, 0.625, 0.8125, 0.625, 0.8125, 0.625, 0.75, 0.625, 0.75, 0.6875, 0.75, 0.6875, 0.75, 0.75, 0.75, 0.75, 0.75, 0.625, 0.8125, 0.625, 0.8125, 0.625, 0.75, 0.625, 0.75, 0.75, 0.75, 0.75, 0.75, 0.75, 0.75, 0.75, 0.75, 0.625, 0.75, 0.625, 0.75, 0.625, 0.75, 0.625, 0.75, 0.625, 0.75, 0.625, 0.75, 0.6875, 0.75, 0.6875, 0.75, 0.625, 0.75, 0.625, 0.75, 0.625, 0.75, 0.625, 0.75, 0.625, 0.75, 0.625, 0.75, 0.625, 0.75, 0.625, 0.75, 0.625, 0.75, 0.625, 0.75, 0.6875, 0.75, 0.6875, 0.75, 0.625, 0.875, 0.625, 0.875, 0.625, 0.8125, 0.625, 0.8125, 0.6875, 0.75, 0.6875, 0.75, 0.75, 0.75, 0.75, 0.75, 0.625, 0.8125, 0.625, 0.8125, 0.625, 0.75, 0.625, 0.75, 0.6875, 0.75, 0.6875, 0.75, 0.75, 0.75, 0.75, 0.75, 0.625, 0.875, 0.625, 0.875, 0.625, 0.8125, 0.625, 0.8125, 0.6875, 0.75, 0.6875, 0.75, 0.75, 0.75, 0.75, 0.75, 0.625, 0.8125, 0.625, 0.8125, 0.625, 0.75, 0.625, 0.75, 0.75, 0.75, 0.75, 0.75, 0.75, 0.75, 0.75, 0.75, 0.6875, 0.75, 0.6875, 0.75, 0.75, 0.75, 0.75, 0.75, 0.625, 0.75, 0.625, 0.75, 0.6875, 0.75, 0.6875, 0.75, 0.75, 0.75, 0.75, 0.75, 0.75, 0.75, 0.75, 0.75, 0.625, 0.75, 0.625, 0.75, 0.625, 0.75, 0.625, 0.75, 0.625, 0.75, 0.625, 0.75, 0.6875, 0.75, 0.6875, 0.75, 0.625, 0.875, 0.625, 0.875, 0.625, 0.8125, 0.625, 0.8125, 0.5, 0.0, 0.5, 0.0, 0.5, 0.0, 0.5, 0.0, 0.5, 1.0, 0.5, 1.0, 0.5, 0.875, 0.5, 0.875, 0.5, 0.0, 0.5, 0.0, 0.5, 0.0, 0.5, 0.0, 0.5, 0.875, 0.5, 0.875, 0.5, 1.0, 0.5, 1.0, 0.375, 0.0, 0.375, 0.0, 0.375, 0.0625, 0.375, 0.0625, 0.25, 0.625, 0.25, 0.6875, 0.3125, 0.6875, 0.3125, 0.625, 0.625, 0.625, 0.625, 0.6875, 0.6875, 0.6875, 0.6875, 0.625, 0.6875, 0.625, 0.6875, 0.6875, 0.75, 0.6875, 0.75, 0.625, 0.5, 0.0, 0.5, 0.0625, 0.625, 0.0625, 0.625, 0.0, 0.4375, 0.0, 0.4375, 0.0625, 0.5, 0.0625, 0.5, 0.0, 0.25, 0.625, 0.25, 0.625, 0.25, 0.6875, 0.25, 0.6875, 0.4375, 0.625, 0.4375, 0.6875, 0.5, 0.6875, 0.5, 0.625, 0.5, 0.625, 0.5, 0.6875, 0.625, 0.6875, 0.625, 0.625, 0.3125, 0.625, 0.3125, 0.6875, 0.375, 0.6875, 0.375, 0.625, 0.75, 0.625, 0.75, 0.6875, 0.875, 0.6875, 0.875, 0.625, 0.375, 0.625, 0.375, 0.6875, 0.4375, 0.6875, 0.4375, 0.625, 0.375, 0.0, 0.375, 0.0625, 0.4375, 0.0625, 0.4375, 0.0, 0.375, 0.75, 0.375, 0.8125, 0.4375, 0.8125, 0.4375, 0.75, 0.5, 0.875, 0.5, 0.875, 0.4375, 0.875, 0.4375, 0.875, 0.375, 0.75, 0.375, 0.75, 0.4375, 0.75, 0.4375, 0.75, 0.375, 0.8125, 0.375, 0.875, 0.4375, 0.875, 0.4375, 0.8125, 0.5, 0.875, 0.5, 0.875, 0.4375, 0.875, 0.4375, 0.875, 0.375, 0.875, 0.375, 1.0, 0.4375, 1.0, 0.4375, 0.875, 0.375, 0.0625, 0.375, 0.125, 0.4375, 0.125, 0.4375, 0.0625, 0.375, 0.6875, 0.375, 0.75, 0.4375, 0.75, 0.4375, 0.6875, 0.375, 0.75, 0.375, 0.75, 0.4375, 0.75, 0.4375, 0.75, 0.5, 1.0, 0.5, 1.0, 0.5, 0.875, 0.5, 0.875, 0.5, 0.875, 0.5, 0.875, 0.5, 1.0, 0.5, 1.0, 0.5, 0.875, 0.5, 0.875, 0.5, 0.875, 0.5, 0.875, 0.5, 1.0, 0.5, 1.0, 0.5, 0.875, 0.5, 0.875, 0.5, 0.8365, 0.4375, 0.8125, 0.4375, 0.875, 0.5, 0.875, 0.5, 0.8365, 0.5, 0.875, 0.5772, 0.875, 0.625, 1.0, 0.625, 0.875, 0.5772, 0.875, 0.375, 0.0, 0.375, 0.0, 0.375, 0.0625, 0.375, 0.0625, 0.375, 1.0, 0.375, 1.0, 0.375, 0.875, 0.25, 0.6875, 0.25, 0.6875, 0.25, 0.75, 0.25, 0.75, 0.375, 0.0625, 0.375, 0.0625, 0.375, 0.125, 0.375, 0.125, 0.25, 0.625, 0.25, 0.625, 0.25, 0.6875, 0.25, 0.6875, 0.25, 0.6875, 0.25, 0.6875, 0.25, 0.75, 0.25, 0.75, 0.375, 0.0, 0.375, 0.0, 0.375, 0.0625, 0.375, 0.0625, 0.125, 0.6875, 0.125, 0.75, 0.25, 0.75, 0.25, 0.6875, 0.125, 0.625, 0.125, 0.6875, 0.25, 0.6875, 0.25, 0.625, 0.375, 0.0, 0.375, 0.0, 0.375, 0.0625, 0.375, 0.0625, 0.25, 0.625, 0.25, 0.625, 0.25, 0.6875, 0.25, 0.6875, 0.375, 0.875, 0.375, 0.875, 0.375, 1.0, 0.375, 1.0, 0.375, 0.0625, 0.375, 0.0625, 0.375, 0.125, 0.375, 0.1153, 0.375, 0.0625, 0.375, 0.0625, 0.375, 0.1153, 0.375, 0.125])
me_cube.materials.append(mat_material)
me_cube.use_remesh_preserve_volume = False
me_cube.use_remesh_preserve_attributes = False
me_cube.use_mirror_vertex_groups = False
me_cube.update()

# ---- objects
ob_bizon_s_skull = bpy.data.objects.new("Bizon's Skull", me_cube)
ob_area = bpy.data.objects.new('Area', light_area)
ob_camera = bpy.data.objects.new('Camera', cam_camera_003)

# ---- transforms, parenting, visibility, modifiers, constraints
ob_bizon_s_skull.location = (0.0, 0.0, 0.0)
ob_bizon_s_skull.rotation_euler = (0.0, -0.0, -3.142)
ob_bizon_s_skull.lock_rotations_4d = False
ob_bizon_s_skull.empty_display_type = 'ARROWS'
ob_bizon_s_skull.lineart.crease_threshold = 0.0
ob_area.location = (7.736, -1.696e-06, -8.415)
ob_area.rotation_euler = (-0.0247, -3.857, -0.03003)
ob_camera.location = (17.31, -8.848, 6.419)
ob_camera.rotation_euler = (1.257, 1.585e-07, -5.194)

# ---- collection membership
col_collection.objects.link(ob_bizon_s_skull)
col_collection.objects.link(ob_area)
col_collection.objects.link(ob_camera)

# ---- scene / render settings (as saved in the file)
scene.camera = ob_camera
scene.frame_start = 1; scene.frame_end = 250; scene.frame_set(1)
scene.render.engine = 'CYCLES'
scene.cycles.feature_set = 'EXPERIMENTAL'
scene.cycles.use_denoising = False
scene.cycles.samples = 128
scene.cycles.sampling_pattern = 'TABULATED_SOBOL'
scene.cycles.use_light_tree = False
scene.view_settings.view_transform = 'Filmic'
scene.view_settings.gamma = 0.3791
bpy.context.view_layer.update()
